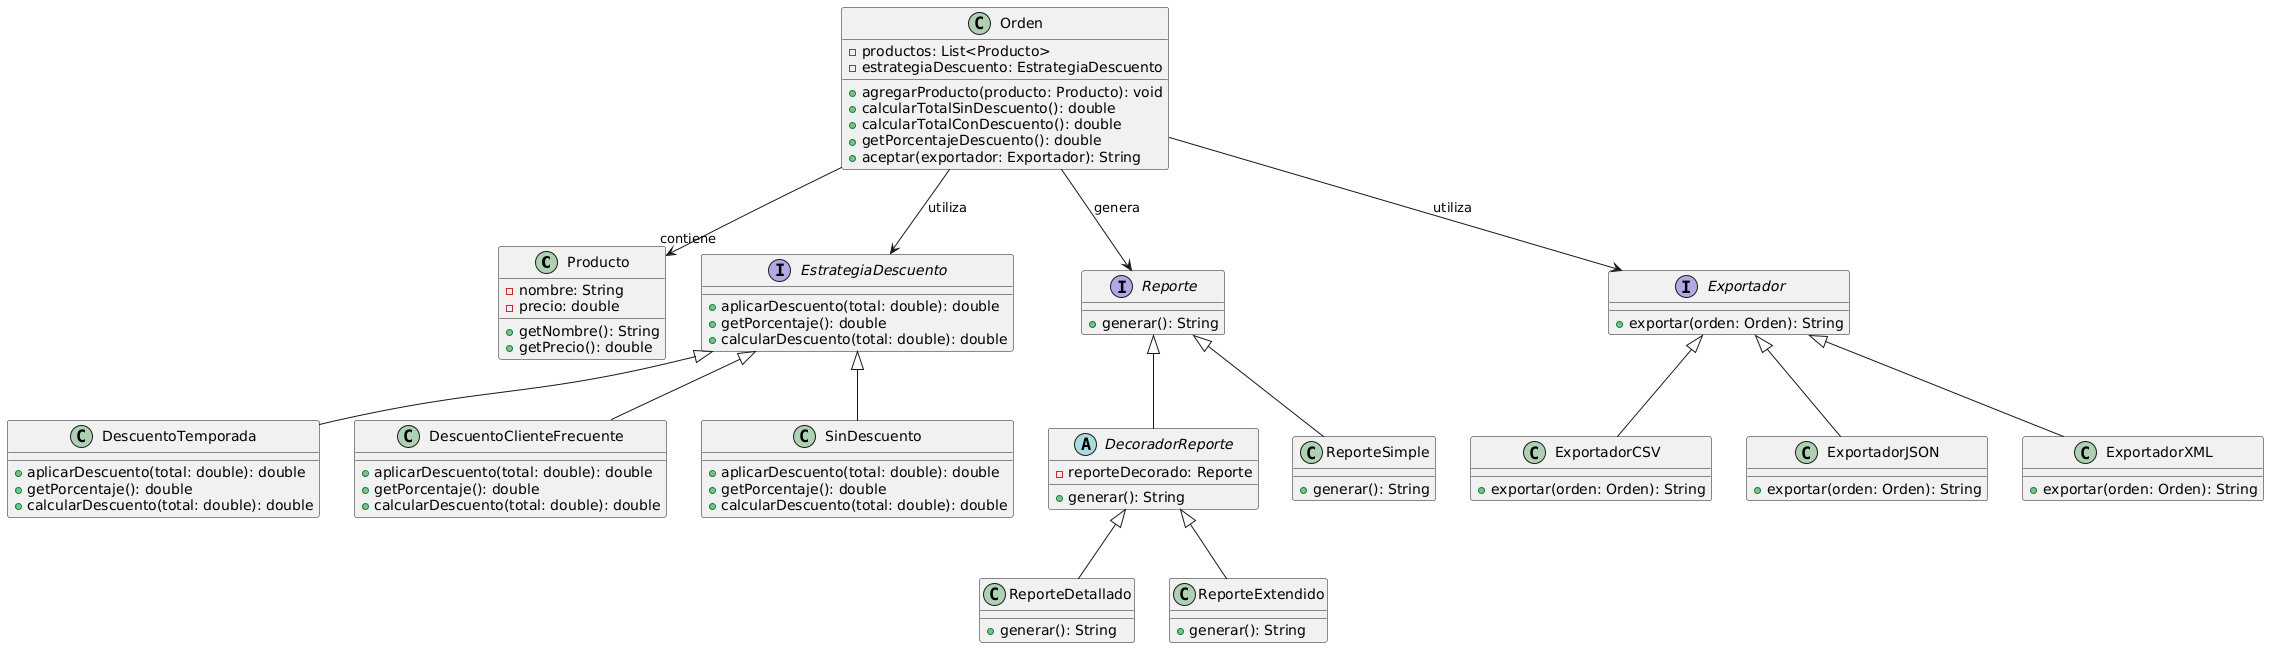

The diagram above was rendered by PlantUML. Its source (embedded in the PNG):
@startuml
class Producto {
    - nombre: String
    - precio: double
    + getNombre(): String
    + getPrecio(): double
}

class Orden {
    - productos: List<Producto>
    - estrategiaDescuento: EstrategiaDescuento
    + agregarProducto(producto: Producto): void
    + calcularTotalSinDescuento(): double
    + calcularTotalConDescuento(): double
    + getPorcentajeDescuento(): double
    + aceptar(exportador: Exportador): String
}

interface EstrategiaDescuento {
    + aplicarDescuento(total: double): double
    + getPorcentaje(): double
    + calcularDescuento(total: double): double
}

class DescuentoTemporada {
    + aplicarDescuento(total: double): double
    + getPorcentaje(): double
    + calcularDescuento(total: double): double
}

class DescuentoClienteFrecuente {
    + aplicarDescuento(total: double): double
    + getPorcentaje(): double
    + calcularDescuento(total: double): double
}

class SinDescuento {
    + aplicarDescuento(total: double): double
    + getPorcentaje(): double
    + calcularDescuento(total: double): double
}

interface Reporte {
    + generar(): String
}

abstract class DecoradorReporte {
    - reporteDecorado: Reporte
    + generar(): String
}

class ReporteSimple {
    + generar(): String
}

class ReporteDetallado {
    + generar(): String
}

class ReporteExtendido {
    + generar(): String
}

interface Exportador {
    + exportar(orden: Orden): String
}

class ExportadorCSV {
    + exportar(orden: Orden): String
}

class ExportadorJSON {
    + exportar(orden: Orden): String
}

class ExportadorXML {
    + exportar(orden: Orden): String
}

Orden  --> "contiene" Producto
Orden  -->  EstrategiaDescuento : utiliza
Orden  -->  Exportador : utiliza
EstrategiaDescuento <|-- DescuentoTemporada
EstrategiaDescuento <|-- DescuentoClienteFrecuente
EstrategiaDescuento <|-- SinDescuento
Orden --> Reporte : genera
Reporte <|-- ReporteSimple
Reporte <|-- DecoradorReporte
DecoradorReporte <|-- ReporteDetallado
DecoradorReporte <|-- ReporteExtendido
Exportador <|-- ExportadorCSV
Exportador <|-- ExportadorJSON
Exportador <|-- ExportadorXML
@enduml